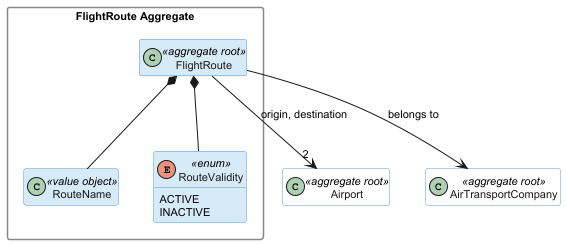

The diagram above was rendered by PlantUML. Its source (embedded in the PNG):
@startuml

skinparam classAttributeIconSize 0
skinparam classBackgroundColor #D6EAF8
skinparam classBorderColor #5B9BD5
skinparam classFontColor #1A1A1A
skinparam packageStyle rectangle
skinparam packageBackgroundColor transparent
skinparam packageBorderColor #888888
skinparam defaultFontSize 11
hide empty members

package "FlightRoute Aggregate" {
    class FlightRoute <<aggregate root>>
    class RouteName <<value object>>
    enum RouteValidity <<enum>> {
        ACTIVE
        INACTIVE
    }

    FlightRoute *-- RouteName
    FlightRoute *-- RouteValidity
}

' Cross-aggregate references (shown as dependencies)
class Airport <<aggregate root>> #White
class AirTransportCompany <<aggregate root>> #White

FlightRoute --> "2" Airport : origin, destination
FlightRoute --> AirTransportCompany : belongs to

@enduml